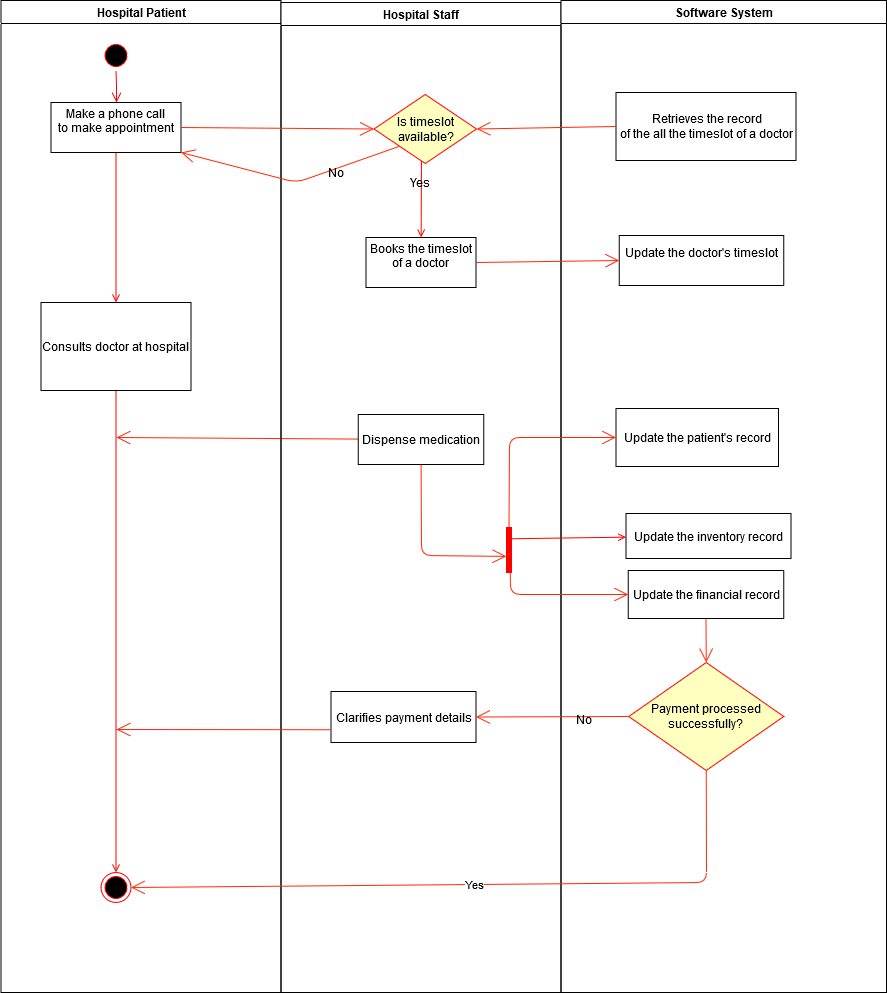

The diagram above was exported from draw.io. Its source (the exported page's mxGraphModel, read from the mxfile embedded in the PNG):
<mxGraphModel dx="868" dy="479" grid="1" gridSize="10" guides="1" tooltips="1" connect="1" arrows="1" fold="1" page="1" pageScale="1" pageWidth="1169" pageHeight="826" background="#ffffff" math="0" shadow="0">
  <root>
    <mxCell id="0" />
    <mxCell id="1" parent="0" />
    <mxCell id="2" value="Hospital Patient" style="swimlane;whiteSpace=wrap" parent="1" vertex="1">
      <mxGeometry x="164.5" y="128" width="280" height="992" as="geometry" />
    </mxCell>
    <mxCell id="5" value="" style="ellipse;shape=startState;fillColor=#000000;strokeColor=#ff0000;" parent="2" vertex="1">
      <mxGeometry x="100" y="40" width="30" height="30" as="geometry" />
    </mxCell>
    <mxCell id="6" value="" style="edgeStyle=elbowEdgeStyle;elbow=horizontal;verticalAlign=bottom;endArrow=open;endSize=8;strokeColor=#FF0000;endFill=1;rounded=0" parent="2" source="5" target="7" edge="1">
      <mxGeometry x="100" y="40" as="geometry">
        <mxPoint x="115" y="110" as="targetPoint" />
      </mxGeometry>
    </mxCell>
    <mxCell id="7" value="Make a phone call &#10;to make appointment&#10;" style="" parent="2" vertex="1">
      <mxGeometry x="50" y="102" width="130" height="50" as="geometry" />
    </mxCell>
    <mxCell id="8" value="Consults doctor at hospital" style="" parent="2" vertex="1">
      <mxGeometry x="40" y="302" width="150" height="88" as="geometry" />
    </mxCell>
    <mxCell id="9" value="" style="endArrow=open;strokeColor=#FF0000;endFill=1;rounded=0" parent="2" source="7" target="8" edge="1">
      <mxGeometry relative="1" as="geometry" />
    </mxCell>
    <mxCell id="38" value="" style="ellipse;shape=endState;fillColor=#000000;strokeColor=#ff0000" parent="2" vertex="1">
      <mxGeometry x="100" y="872" width="30" height="30" as="geometry" />
    </mxCell>
    <mxCell id="39" value="" style="endArrow=open;strokeColor=#FF0000;endFill=1;rounded=0;exitX=0.5;exitY=1;exitDx=0;exitDy=0;" parent="2" source="8" target="38" edge="1">
      <mxGeometry relative="1" as="geometry">
        <mxPoint x="72.16666666666669" y="462" as="sourcePoint" />
      </mxGeometry>
    </mxCell>
    <mxCell id="wgtpBLXeHbYD9zNGJJQ4-60" value="" style="endArrow=open;endFill=1;endSize=12;html=1;strokeColor=#FF2908;" parent="2" source="18" edge="1">
      <mxGeometry width="160" relative="1" as="geometry">
        <mxPoint x="300" y="492" as="sourcePoint" />
        <mxPoint x="115.5" y="437" as="targetPoint" />
      </mxGeometry>
    </mxCell>
    <mxCell id="3" value="Hospital Staff" style="swimlane;whiteSpace=wrap" parent="1" vertex="1">
      <mxGeometry x="444.5" y="130" width="280" height="990" as="geometry" />
    </mxCell>
    <mxCell id="16" value="Books the timeslot &#10;of a doctor&#10;" style="" parent="3" vertex="1">
      <mxGeometry x="85" y="235" width="110" height="50" as="geometry" />
    </mxCell>
    <mxCell id="17" value="" style="endArrow=open;strokeColor=#FF0000;endFill=1;rounded=0" parent="3" target="16" edge="1">
      <mxGeometry relative="1" as="geometry">
        <mxPoint x="140.5" y="152" as="sourcePoint" />
      </mxGeometry>
    </mxCell>
    <mxCell id="wgtpBLXeHbYD9zNGJJQ4-64" value="Yes" style="edgeLabel;html=1;align=center;verticalAlign=middle;resizable=0;points=[];" parent="17" vertex="1" connectable="0">
      <mxGeometry x="-0.3333" y="-2" relative="1" as="geometry">
        <mxPoint as="offset" />
      </mxGeometry>
    </mxCell>
    <mxCell id="18" value="Dispense medication" style="" parent="3" vertex="1">
      <mxGeometry x="77.25" y="412" width="125.5" height="50" as="geometry" />
    </mxCell>
    <mxCell id="34" value="" style="whiteSpace=wrap;strokeColor=#FF0000;fillColor=#FF0000" parent="3" vertex="1">
      <mxGeometry x="225.5" y="525" width="5" height="45" as="geometry" />
    </mxCell>
    <mxCell id="wgtpBLXeHbYD9zNGJJQ4-54" value="" style="endArrow=open;endFill=1;endSize=12;html=1;strokeColor=#FF2908;entryX=-0.029;entryY=0.642;entryDx=0;entryDy=0;entryPerimeter=0;" parent="3" source="18" target="34" edge="1">
      <mxGeometry width="160" relative="1" as="geometry">
        <mxPoint x="140.5" y="600" as="sourcePoint" />
        <mxPoint x="135.5" y="580" as="targetPoint" />
        <Array as="points">
          <mxPoint x="140.5" y="553" />
        </Array>
      </mxGeometry>
    </mxCell>
    <mxCell id="wgtpBLXeHbYD9zNGJJQ4-61" value="Is timeslot available?" style="rhombus;whiteSpace=wrap;html=1;fillColor=#ffffc0;strokeColor=#ff0000;" parent="3" vertex="1">
      <mxGeometry x="93" y="92" width="102.5" height="69" as="geometry" />
    </mxCell>
    <mxCell id="wgtpBLXeHbYD9zNGJJQ4-75" value="Clarifies payment details" style="html=1;" parent="3" vertex="1">
      <mxGeometry x="50" y="689" width="145" height="51" as="geometry" />
    </mxCell>
    <mxCell id="4" value="Software System" style="swimlane;whiteSpace=wrap" parent="1" vertex="1">
      <mxGeometry x="724.5" y="128" width="325.5" height="992" as="geometry" />
    </mxCell>
    <mxCell id="33" value="Update the inventory record" style="" parent="4" vertex="1">
      <mxGeometry x="65" y="513" width="165" height="45" as="geometry" />
    </mxCell>
    <mxCell id="wgtpBLXeHbYD9zNGJJQ4-41" value="&lt;div&gt;Retrieves the record&lt;/div&gt;&lt;div&gt;of the all the timeslot of a doctor&lt;br&gt;&lt;/div&gt;" style="html=1;" parent="4" vertex="1">
      <mxGeometry x="55" y="92" width="180" height="68" as="geometry" />
    </mxCell>
    <mxCell id="wgtpBLXeHbYD9zNGJJQ4-42" value="&lt;div&gt;Update the doctor's timeslot&lt;/div&gt;&lt;div&gt;&lt;br&gt;&lt;/div&gt;" style="html=1;" parent="4" vertex="1">
      <mxGeometry x="58.25" y="235" width="164.5" height="50" as="geometry" />
    </mxCell>
    <mxCell id="wgtpBLXeHbYD9zNGJJQ4-51" value="Update the financial record" style="html=1;" parent="4" vertex="1">
      <mxGeometry x="67.25" y="570" width="155.5" height="48" as="geometry" />
    </mxCell>
    <mxCell id="wgtpBLXeHbYD9zNGJJQ4-57" value="Update the patient's record" style="html=1;" parent="4" vertex="1">
      <mxGeometry x="55" y="408" width="162.5" height="58" as="geometry" />
    </mxCell>
    <mxCell id="wgtpBLXeHbYD9zNGJJQ4-71" value="Payment processed successfully?" style="rhombus;whiteSpace=wrap;html=1;fillColor=#ffffc0;strokeColor=#ff0000;" parent="4" vertex="1">
      <mxGeometry x="67.75" y="662" width="155" height="108" as="geometry" />
    </mxCell>
    <mxCell id="wgtpBLXeHbYD9zNGJJQ4-74" value="" style="endArrow=open;endFill=1;endSize=12;html=1;strokeColor=#FF2908;entryX=0.5;entryY=0;entryDx=0;entryDy=0;exitX=0.5;exitY=1;exitDx=0;exitDy=0;" parent="4" source="wgtpBLXeHbYD9zNGJJQ4-51" target="wgtpBLXeHbYD9zNGJJQ4-71" edge="1">
      <mxGeometry width="160" relative="1" as="geometry">
        <mxPoint x="235.5" y="602" as="sourcePoint" />
        <mxPoint x="395.5" y="602" as="targetPoint" />
      </mxGeometry>
    </mxCell>
    <mxCell id="wgtpBLXeHbYD9zNGJJQ4-47" value="" style="endArrow=open;endFill=1;endSize=12;html=1;strokeColor=#FF2908;entryX=1;entryY=0.5;entryDx=0;entryDy=0;exitX=0;exitY=0.5;exitDx=0;exitDy=0;" parent="1" source="wgtpBLXeHbYD9zNGJJQ4-41" target="wgtpBLXeHbYD9zNGJJQ4-61" edge="1">
      <mxGeometry width="160" relative="1" as="geometry">
        <mxPoint x="710" y="90" as="sourcePoint" />
        <mxPoint x="660" y="255" as="targetPoint" />
      </mxGeometry>
    </mxCell>
    <mxCell id="wgtpBLXeHbYD9zNGJJQ4-48" value="" style="endArrow=open;endFill=1;endSize=12;html=1;strokeColor=#FF2908;exitX=1;exitY=0.5;exitDx=0;exitDy=0;entryX=0;entryY=0.5;entryDx=0;entryDy=0;" parent="1" source="16" target="wgtpBLXeHbYD9zNGJJQ4-42" edge="1">
      <mxGeometry width="160" relative="1" as="geometry">
        <mxPoint x="670" y="330" as="sourcePoint" />
        <mxPoint x="830" y="330" as="targetPoint" />
      </mxGeometry>
    </mxCell>
    <mxCell id="37" value="" style="edgeStyle=none;strokeColor=#FF0000;endArrow=open;endFill=1;rounded=0;exitX=1;exitY=0.25;exitDx=0;exitDy=0;" parent="1" source="34" target="33" edge="1">
      <mxGeometry width="100" height="100" relative="1" as="geometry">
        <mxPoint x="694.5" y="557.5" as="sourcePoint" />
        <mxPoint x="814.5" y="557.5" as="targetPoint" />
      </mxGeometry>
    </mxCell>
    <mxCell id="wgtpBLXeHbYD9zNGJJQ4-56" value="" style="endArrow=open;endFill=1;endSize=12;html=1;strokeColor=#FF2908;entryX=0;entryY=0.5;entryDx=0;entryDy=0;exitX=0.75;exitY=1;exitDx=0;exitDy=0;" parent="1" source="34" target="wgtpBLXeHbYD9zNGJJQ4-51" edge="1">
      <mxGeometry width="160" relative="1" as="geometry">
        <mxPoint x="530" y="760" as="sourcePoint" />
        <mxPoint x="690" y="760" as="targetPoint" />
        <Array as="points">
          <mxPoint x="674" y="722" />
        </Array>
      </mxGeometry>
    </mxCell>
    <mxCell id="wgtpBLXeHbYD9zNGJJQ4-58" value="" style="endArrow=open;endFill=1;endSize=12;html=1;strokeColor=#FF2908;exitX=0.5;exitY=0;exitDx=0;exitDy=0;entryX=0;entryY=0.5;entryDx=0;entryDy=0;" parent="1" source="34" target="wgtpBLXeHbYD9zNGJJQ4-57" edge="1">
      <mxGeometry width="160" relative="1" as="geometry">
        <mxPoint x="640" y="510" as="sourcePoint" />
        <mxPoint x="800" y="510" as="targetPoint" />
        <Array as="points">
          <mxPoint x="673" y="565" />
        </Array>
      </mxGeometry>
    </mxCell>
    <mxCell id="wgtpBLXeHbYD9zNGJJQ4-46" value="" style="endArrow=open;endFill=1;endSize=12;html=1;rounded=0;strokeColor=#FF2908;exitX=1;exitY=0.5;exitDx=0;exitDy=0;entryX=0;entryY=0.5;entryDx=0;entryDy=0;" parent="1" source="7" target="wgtpBLXeHbYD9zNGJJQ4-61" edge="1">
      <mxGeometry width="160" relative="1" as="geometry">
        <mxPoint x="350" y="254.5" as="sourcePoint" />
        <mxPoint x="510" y="254.5" as="targetPoint" />
      </mxGeometry>
    </mxCell>
    <mxCell id="wgtpBLXeHbYD9zNGJJQ4-67" value="" style="endArrow=open;endFill=1;endSize=12;html=1;strokeColor=#FF2908;exitX=0;exitY=1;exitDx=0;exitDy=0;entryX=1;entryY=1;entryDx=0;entryDy=0;" parent="1" source="wgtpBLXeHbYD9zNGJJQ4-61" target="7" edge="1">
      <mxGeometry width="160" relative="1" as="geometry">
        <mxPoint x="380" y="340" as="sourcePoint" />
        <mxPoint x="280" y="340" as="targetPoint" />
        <Array as="points">
          <mxPoint x="460" y="310" />
        </Array>
      </mxGeometry>
    </mxCell>
    <mxCell id="wgtpBLXeHbYD9zNGJJQ4-69" value="No" style="edgeLabel;html=1;align=center;verticalAlign=middle;resizable=0;points=[];" parent="wgtpBLXeHbYD9zNGJJQ4-67" vertex="1" connectable="0">
      <mxGeometry x="-0.3848" y="3" relative="1" as="geometry">
        <mxPoint as="offset" />
      </mxGeometry>
    </mxCell>
    <mxCell id="wgtpBLXeHbYD9zNGJJQ4-76" value="" style="endArrow=open;endFill=1;endSize=12;html=1;strokeColor=#FF2908;entryX=1;entryY=0.5;entryDx=0;entryDy=0;exitX=0;exitY=0.5;exitDx=0;exitDy=0;" parent="1" source="wgtpBLXeHbYD9zNGJJQ4-71" target="wgtpBLXeHbYD9zNGJJQ4-75" edge="1">
      <mxGeometry width="160" relative="1" as="geometry">
        <mxPoint x="650" y="910" as="sourcePoint" />
        <mxPoint x="810" y="910" as="targetPoint" />
      </mxGeometry>
    </mxCell>
    <mxCell id="wgtpBLXeHbYD9zNGJJQ4-77" value="No" style="edgeLabel;html=1;align=center;verticalAlign=middle;resizable=0;points=[];" parent="wgtpBLXeHbYD9zNGJJQ4-76" vertex="1" connectable="0">
      <mxGeometry x="-0.3913" y="2" relative="1" as="geometry">
        <mxPoint as="offset" />
      </mxGeometry>
    </mxCell>
    <mxCell id="wgtpBLXeHbYD9zNGJJQ4-78" value="" style="endArrow=open;endFill=1;endSize=12;html=1;strokeColor=#FF2908;exitX=0;exitY=0.75;exitDx=0;exitDy=0;" parent="1" source="wgtpBLXeHbYD9zNGJJQ4-75" edge="1">
      <mxGeometry width="160" relative="1" as="geometry">
        <mxPoint x="550" y="1010" as="sourcePoint" />
        <mxPoint x="280" y="857" as="targetPoint" />
      </mxGeometry>
    </mxCell>
    <mxCell id="wgtpBLXeHbYD9zNGJJQ4-79" value="Yes" style="endArrow=open;endFill=1;endSize=12;html=1;strokeColor=#FF2908;exitX=0.5;exitY=1;exitDx=0;exitDy=0;entryX=1;entryY=0.5;entryDx=0;entryDy=0;" parent="1" source="wgtpBLXeHbYD9zNGJJQ4-71" target="38" edge="1">
      <mxGeometry width="160" relative="1" as="geometry">
        <mxPoint x="871.5" y="960" as="sourcePoint" />
        <mxPoint x="871.5" y="1020" as="targetPoint" />
        <Array as="points">
          <mxPoint x="870" y="1010" />
        </Array>
      </mxGeometry>
    </mxCell>
  </root>
</mxGraphModel>